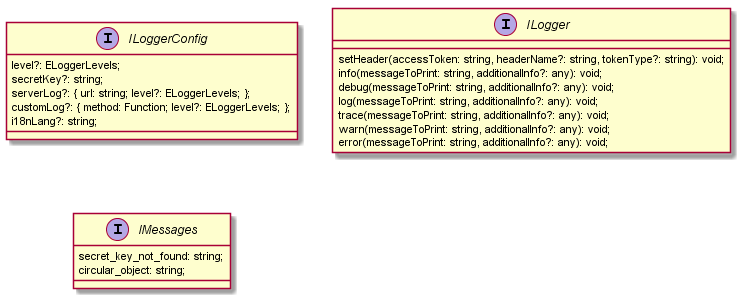

The diagram above was rendered by PlantUML. Its source (embedded in the PNG):
@startuml Interfaces


interface ILoggerConfig {
  level?: ELoggerLevels;
  secretKey?: string;
  serverLog?: { url: string; level?: ELoggerLevels; };
  customLog?: { method: Function; level?: ELoggerLevels; };
  i18nLang?: string;
}

interface ILogger {
  setHeader(accessToken: string, headerName?: string, tokenType?: string): void;
  info(messageToPrint: string, additionalInfo?: any): void;
  debug(messageToPrint: string, additionalInfo?: any): void;
  log(messageToPrint: string, additionalInfo?: any): void;
  trace(messageToPrint: string, additionalInfo?: any): void;
  warn(messageToPrint: string, additionalInfo?: any): void;
  error(messageToPrint: string, additionalInfo?: any): void;
}

interface IMessages {
  secret_key_not_found: string;
  circular_object: string;
}


@enduml